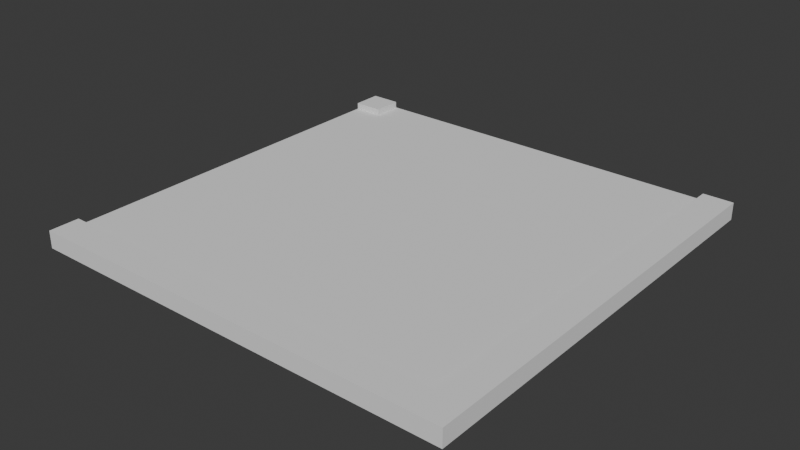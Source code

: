 # Source: Road-Curve.blend  (saved by Blender 4.3.34; exported with 4.5.12 LTS)
import bpy
from mathutils import Matrix  # noqa: F401  (used for matrix-valued properties, if any)

bpy.ops.wm.read_factory_settings(use_empty=True)
scene = bpy.context.scene
scene.name = 'Scene'

# ---- collections
col_collection = bpy.data.collections.new('Collection'); scene.collection.children.link(col_collection)

# ---- world
world_world = bpy.data.worlds.new('World'); scene.world = world_world
world_world.use_nodes = True; world_world.node_tree.nodes.clear()
_N = world_world.node_tree.nodes; _L = world_world.node_tree.links
n0 = _N.new('ShaderNodeOutputWorld'); n0.name = 'World Output'; n0.location = (300, 300)
n1 = _N.new('ShaderNodeBackground'); n1.name = 'Background'; n1.location = (10, 300)
n1.inputs[0].default_value = (0.05088, 0.05088, 0.05088, 1.0)
_L.new(n1.outputs[0], n0.inputs[0])
n0.is_active_output = True
world_world.color = (0.05088, 0.05088, 0.05088)
world_world.sun_shadow_jitter_overblur = 0.0

# ---- meshes
me_cube_001 = bpy.data.meshes.new('Cube.001')
me_cube_001.from_pydata([(-5.0, -5.0, -0.25), (-5.0, -5.0, 0.0), (-5.0, 5.0, -0.25), (-5.0, 5.0, 0.0), (5.0, -5.0, -0.25), (5.0, -5.0, 0.0), (5.0, 5.0, -0.25), (5.0, 5.0, 0.0), (5.0, -4.3, 0.0), (-5.0, -4.3, 0.0), (4.3, 5.0, 0.0), (4.3, -4.3, 0.0), (4.3, 5.0, 0.15), (5.0, 5.0, 0.15), (5.0, -4.3, 0.15), (5.0, -5.0, 0.15), (-5.0, -5.0, 0.15), (-5.0, -4.3, 0.15), (4.3, -4.3, 0.15), (-5.0, 4.3, 0.0), (-4.3, 5.0, 0.0), (-4.3, 4.3, 0.0), (-5.0, 4.3, 0.15), (-5.0, 5.0, 0.15), (-4.3, 5.0, 0.15), (-4.3, 4.3, 0.15)], [], [(0, 1, 9, 19, 3, 2), (2, 3, 20, 10, 7, 6), (6, 7, 8, 5, 4), (4, 5, 1, 0), (2, 6, 4, 0), (10, 11, 18, 12), (13, 12, 18, 14), (5, 8, 14, 15), (11, 10, 20, 21, 19, 9), (14, 18, 17, 16, 15), (9, 1, 16, 17), (1, 5, 15, 16), (11, 9, 17, 18), (7, 10, 12, 13), (8, 7, 13, 14), (3, 19, 22, 23), (22, 25, 24, 23), (19, 21, 25, 22), (20, 3, 23, 24), (21, 20, 24, 25)])
_uv = me_cube_001.uv_layers.new(name='UVMap')
_uv.uv.foreach_set('vector', [0.375, 0.0, 0.625, 0.0, 0.625, 0.02152, 0.625, 0.2268, 0.625, 0.25, 0.375, 0.25, 0.375, 0.25, 0.625, 0.25, 0.625, 0.269, 0.625, 0.4738, 0.625, 0.5, 0.375, 0.5, 0.375, 0.5, 0.625, 0.5, 0.625, 0.7308, 0.625, 0.75, 0.375, 0.75, 0.375, 0.75, 0.625, 0.75, 0.625, 1.0, 0.375, 1.0, 0.125, 0.5, 0.375, 0.5, 0.375, 0.75, 0.125, 0.75, 0.6512, 0.5, 0.6507, 0.7306, 0.6507, 0.7306, 0.6512, 0.5, 0.625, 0.5, 0.6512, 0.5, 0.6507, 0.7306, 0.625, 0.7308, 0.625, 0.75, 0.625, 0.7308, 0.625, 0.7308, 0.625, 0.75, 0.6507, 0.7306, 0.6512, 0.5, 0.856, 0.5, 0.8557, 0.5233, 0.875, 0.5232, 0.875, 0.7285, 0.625, 0.7308, 0.6507, 0.7306, 0.875, 0.7285, 0.875, 0.75, 0.625, 0.75, 0.625, 0.02152, 0.625, 0.0, 0.625, 0.0, 0.625, 0.02152, 0.625, 1.0, 0.625, 0.75, 0.625, 0.75, 0.625, 1.0, 0.6507, 0.7306, 0.875, 0.7285, 0.875, 0.7285, 0.6507, 0.7306, 0.625, 0.5, 0.625, 0.4738, 0.625, 0.4738, 0.625, 0.5, 0.625, 0.7308, 0.625, 0.5, 0.625, 0.5, 0.625, 0.7308, 0.625, 0.25, 0.625, 0.2268, 0.625, 0.2268, 0.625, 0.25, 0.875, 0.5232, 0.8557, 0.5233, 0.856, 0.5, 0.875, 0.5, 0.875, 0.5232, 0.8557, 0.5233, 0.8557, 0.5233, 0.875, 0.5232, 0.625, 0.269, 0.625, 0.25, 0.625, 0.25, 0.625, 0.269, 0.8557, 0.5233, 0.856, 0.5, 0.856, 0.5, 0.8557, 0.5233])
me_cube_001.update()

# ---- objects
ob_cube = bpy.data.objects.new('Cube', me_cube_001)

# ---- transforms, parenting, visibility, modifiers, constraints
ob_cube.location = (0.0, 0.0, 0.0)

# ---- collection membership
col_collection.objects.link(ob_cube)

# ---- scene / render settings (as saved in the file)
scene.frame_start = 1; scene.frame_end = 250; scene.frame_set(1)
scene.render.engine = 'BLENDER_EEVEE_NEXT'
bpy.context.view_layer.update()

# ---- added for rendering (the .blend has no active camera and no usable light): camera, sun
cam_auto = bpy.data.cameras.new('AutoCamera')
cam_auto.lens = 50.0
cam_auto.sensor_width = 36.0
cam_auto.clip_end = 1000.0
ob_auto_camera = bpy.data.objects.new('AutoCamera', cam_auto)
scene.collection.objects.link(ob_auto_camera)
ob_auto_camera.location = (13.0899, -15.7079, 10.4219)
ob_auto_camera.rotation_euler = (1.09748, -7.21219e-08, 0.694738)
scene.camera = ob_auto_camera
light_auto_sun = bpy.data.lights.new('AutoSun', 'SUN')
light_auto_sun.energy = 3.0
light_auto_sun.angle = 0.0523599
ob_auto_sun = bpy.data.objects.new('AutoSun', light_auto_sun)
scene.collection.objects.link(ob_auto_sun)
ob_auto_sun.rotation_euler = (0.872665, 0.174533, 0.523599)
bpy.context.view_layer.update()
